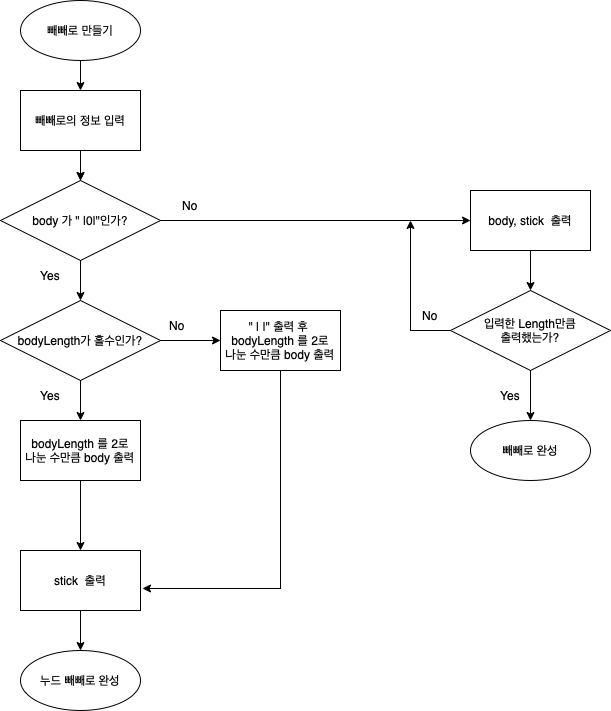

The diagram above was exported from draw.io. Its source (the exported page's mxGraphModel, read from the mxfile embedded in the PNG):
<mxGraphModel dx="1773" dy="828" grid="1" gridSize="10" guides="1" tooltips="1" connect="1" arrows="1" fold="1" page="1" pageScale="1" pageWidth="827" pageHeight="1169" math="0" shadow="0">
  <root>
    <mxCell id="0" />
    <mxCell id="1" parent="0" />
    <mxCell id="Qh_lMbirFGTl2XSSp09t-4" style="edgeStyle=orthogonalEdgeStyle;rounded=0;orthogonalLoop=1;jettySize=auto;html=1;exitX=0.5;exitY=1;exitDx=0;exitDy=0;" edge="1" parent="1" source="Qh_lMbirFGTl2XSSp09t-1">
      <mxGeometry relative="1" as="geometry">
        <mxPoint x="-660" y="150" as="targetPoint" />
      </mxGeometry>
    </mxCell>
    <mxCell id="Qh_lMbirFGTl2XSSp09t-1" value="빼빼로 만들기" style="ellipse;whiteSpace=wrap;html=1;" vertex="1" parent="1">
      <mxGeometry x="-720" y="60" width="120" height="60" as="geometry" />
    </mxCell>
    <mxCell id="Qh_lMbirFGTl2XSSp09t-6" style="edgeStyle=orthogonalEdgeStyle;rounded=0;orthogonalLoop=1;jettySize=auto;html=1;exitX=0.5;exitY=1;exitDx=0;exitDy=0;entryX=0.5;entryY=0;entryDx=0;entryDy=0;" edge="1" parent="1" target="Qh_lMbirFGTl2XSSp09t-5">
      <mxGeometry relative="1" as="geometry">
        <mxPoint x="-660" y="220" as="sourcePoint" />
      </mxGeometry>
    </mxCell>
    <mxCell id="Qh_lMbirFGTl2XSSp09t-8" style="edgeStyle=orthogonalEdgeStyle;rounded=0;orthogonalLoop=1;jettySize=auto;html=1;entryX=0.5;entryY=0;entryDx=0;entryDy=0;" edge="1" parent="1" source="Qh_lMbirFGTl2XSSp09t-5">
      <mxGeometry relative="1" as="geometry">
        <mxPoint x="-660" y="360" as="targetPoint" />
      </mxGeometry>
    </mxCell>
    <mxCell id="Qh_lMbirFGTl2XSSp09t-61" style="edgeStyle=orthogonalEdgeStyle;rounded=0;orthogonalLoop=1;jettySize=auto;html=1;entryX=0;entryY=0.5;entryDx=0;entryDy=0;" edge="1" parent="1" source="Qh_lMbirFGTl2XSSp09t-5" target="Qh_lMbirFGTl2XSSp09t-32">
      <mxGeometry relative="1" as="geometry" />
    </mxCell>
    <mxCell id="Qh_lMbirFGTl2XSSp09t-5" value="body 가 &quot; |0|&quot;인가?" style="rhombus;whiteSpace=wrap;html=1;" vertex="1" parent="1">
      <mxGeometry x="-740" y="240" width="160" height="80" as="geometry" />
    </mxCell>
    <mxCell id="Qh_lMbirFGTl2XSSp09t-38" style="edgeStyle=orthogonalEdgeStyle;rounded=0;orthogonalLoop=1;jettySize=auto;html=1;entryX=0;entryY=0.5;entryDx=0;entryDy=0;" edge="1" parent="1" source="Qh_lMbirFGTl2XSSp09t-17" target="Qh_lMbirFGTl2XSSp09t-37">
      <mxGeometry relative="1" as="geometry" />
    </mxCell>
    <mxCell id="Qh_lMbirFGTl2XSSp09t-43" style="edgeStyle=orthogonalEdgeStyle;rounded=0;orthogonalLoop=1;jettySize=auto;html=1;" edge="1" parent="1" source="Qh_lMbirFGTl2XSSp09t-17" target="Qh_lMbirFGTl2XSSp09t-42">
      <mxGeometry relative="1" as="geometry" />
    </mxCell>
    <mxCell id="Qh_lMbirFGTl2XSSp09t-17" value="bodyLength가 홀수인가?" style="rhombus;whiteSpace=wrap;html=1;" vertex="1" parent="1">
      <mxGeometry x="-740" y="360" width="160" height="80" as="geometry" />
    </mxCell>
    <mxCell id="Qh_lMbirFGTl2XSSp09t-18" value="No" style="text;html=1;strokeColor=none;fillColor=none;align=center;verticalAlign=middle;whiteSpace=wrap;rounded=0;" vertex="1" parent="1">
      <mxGeometry x="-580" y="250" width="60" height="30" as="geometry" />
    </mxCell>
    <mxCell id="Qh_lMbirFGTl2XSSp09t-19" value="Yes" style="text;html=1;strokeColor=none;fillColor=none;align=center;verticalAlign=middle;whiteSpace=wrap;rounded=0;" vertex="1" parent="1">
      <mxGeometry x="-720" y="320" width="60" height="30" as="geometry" />
    </mxCell>
    <mxCell id="Qh_lMbirFGTl2XSSp09t-20" value="빼빼로 완성" style="ellipse;whiteSpace=wrap;html=1;" vertex="1" parent="1">
      <mxGeometry x="-270" y="480" width="120" height="60" as="geometry" />
    </mxCell>
    <mxCell id="Qh_lMbirFGTl2XSSp09t-27" value="" style="edgeStyle=orthogonalEdgeStyle;rounded=0;orthogonalLoop=1;jettySize=auto;html=1;" edge="1" parent="1" target="Qh_lMbirFGTl2XSSp09t-5">
      <mxGeometry relative="1" as="geometry">
        <mxPoint x="-660" y="210" as="sourcePoint" />
      </mxGeometry>
    </mxCell>
    <mxCell id="Qh_lMbirFGTl2XSSp09t-31" value="&lt;span&gt;빼빼로의 정보 입력&lt;/span&gt;" style="rounded=0;whiteSpace=wrap;html=1;" vertex="1" parent="1">
      <mxGeometry x="-720" y="150" width="120" height="60" as="geometry" />
    </mxCell>
    <mxCell id="Qh_lMbirFGTl2XSSp09t-62" style="edgeStyle=orthogonalEdgeStyle;rounded=0;orthogonalLoop=1;jettySize=auto;html=1;entryX=0.5;entryY=0;entryDx=0;entryDy=0;" edge="1" parent="1" source="Qh_lMbirFGTl2XSSp09t-32" target="Qh_lMbirFGTl2XSSp09t-55">
      <mxGeometry relative="1" as="geometry" />
    </mxCell>
    <mxCell id="Qh_lMbirFGTl2XSSp09t-32" value="&lt;span&gt;body, stick &amp;nbsp;출력&lt;/span&gt;" style="rounded=0;whiteSpace=wrap;html=1;" vertex="1" parent="1">
      <mxGeometry x="-270" y="250" width="120" height="60" as="geometry" />
    </mxCell>
    <mxCell id="Qh_lMbirFGTl2XSSp09t-71" style="edgeStyle=orthogonalEdgeStyle;rounded=0;orthogonalLoop=1;jettySize=auto;html=1;exitX=0.5;exitY=1;exitDx=0;exitDy=0;entryX=1.017;entryY=0.633;entryDx=0;entryDy=0;entryPerimeter=0;" edge="1" parent="1" source="Qh_lMbirFGTl2XSSp09t-37" target="Qh_lMbirFGTl2XSSp09t-68">
      <mxGeometry relative="1" as="geometry">
        <mxPoint x="-460" y="650" as="targetPoint" />
        <Array as="points">
          <mxPoint x="-460" y="648" />
        </Array>
      </mxGeometry>
    </mxCell>
    <mxCell id="Qh_lMbirFGTl2XSSp09t-37" value="&quot; | |&quot; 출력 후&amp;nbsp;&lt;br&gt;bodyLength 를 2로&lt;br&gt;나눈 수만큼 body 출력" style="rounded=0;whiteSpace=wrap;html=1;" vertex="1" parent="1">
      <mxGeometry x="-520" y="370" width="120" height="60" as="geometry" />
    </mxCell>
    <mxCell id="Qh_lMbirFGTl2XSSp09t-39" value="No" style="text;html=1;strokeColor=none;fillColor=none;align=center;verticalAlign=middle;whiteSpace=wrap;rounded=0;" vertex="1" parent="1">
      <mxGeometry x="-593" y="370" width="60" height="30" as="geometry" />
    </mxCell>
    <mxCell id="Qh_lMbirFGTl2XSSp09t-70" style="edgeStyle=orthogonalEdgeStyle;rounded=0;orthogonalLoop=1;jettySize=auto;html=1;exitX=0.5;exitY=1;exitDx=0;exitDy=0;entryX=0.5;entryY=0;entryDx=0;entryDy=0;" edge="1" parent="1" source="Qh_lMbirFGTl2XSSp09t-42" target="Qh_lMbirFGTl2XSSp09t-68">
      <mxGeometry relative="1" as="geometry" />
    </mxCell>
    <mxCell id="Qh_lMbirFGTl2XSSp09t-42" value="&lt;span&gt;bodyLength 를 2로&lt;/span&gt;&lt;br&gt;&lt;span&gt;나눈 수만큼 body 출력&lt;/span&gt;" style="rounded=0;whiteSpace=wrap;html=1;" vertex="1" parent="1">
      <mxGeometry x="-720" y="480" width="120" height="60" as="geometry" />
    </mxCell>
    <mxCell id="Qh_lMbirFGTl2XSSp09t-44" value="Yes" style="text;html=1;strokeColor=none;fillColor=none;align=center;verticalAlign=middle;whiteSpace=wrap;rounded=0;" vertex="1" parent="1">
      <mxGeometry x="-720" y="440" width="60" height="30" as="geometry" />
    </mxCell>
    <mxCell id="Qh_lMbirFGTl2XSSp09t-50" value="누드 빼빼로 완성" style="ellipse;whiteSpace=wrap;html=1;" vertex="1" parent="1">
      <mxGeometry x="-720" y="710" width="120" height="60" as="geometry" />
    </mxCell>
    <mxCell id="Qh_lMbirFGTl2XSSp09t-63" style="edgeStyle=orthogonalEdgeStyle;rounded=0;orthogonalLoop=1;jettySize=auto;html=1;entryX=0.5;entryY=0;entryDx=0;entryDy=0;" edge="1" parent="1" source="Qh_lMbirFGTl2XSSp09t-55" target="Qh_lMbirFGTl2XSSp09t-20">
      <mxGeometry relative="1" as="geometry" />
    </mxCell>
    <mxCell id="Qh_lMbirFGTl2XSSp09t-65" style="edgeStyle=orthogonalEdgeStyle;rounded=0;orthogonalLoop=1;jettySize=auto;html=1;" edge="1" parent="1" source="Qh_lMbirFGTl2XSSp09t-55">
      <mxGeometry relative="1" as="geometry">
        <mxPoint x="-330" y="280" as="targetPoint" />
      </mxGeometry>
    </mxCell>
    <mxCell id="Qh_lMbirFGTl2XSSp09t-55" value="입력한 Length만큼 &lt;br&gt;출력했는가?" style="rhombus;whiteSpace=wrap;html=1;" vertex="1" parent="1">
      <mxGeometry x="-290" y="350" width="160" height="80" as="geometry" />
    </mxCell>
    <mxCell id="Qh_lMbirFGTl2XSSp09t-64" value="Yes" style="text;html=1;strokeColor=none;fillColor=none;align=center;verticalAlign=middle;whiteSpace=wrap;rounded=0;" vertex="1" parent="1">
      <mxGeometry x="-260" y="440" width="60" height="30" as="geometry" />
    </mxCell>
    <mxCell id="Qh_lMbirFGTl2XSSp09t-66" value="No" style="text;html=1;strokeColor=none;fillColor=none;align=center;verticalAlign=middle;whiteSpace=wrap;rounded=0;" vertex="1" parent="1">
      <mxGeometry x="-340" y="360" width="60" height="30" as="geometry" />
    </mxCell>
    <mxCell id="Qh_lMbirFGTl2XSSp09t-72" style="edgeStyle=orthogonalEdgeStyle;rounded=0;orthogonalLoop=1;jettySize=auto;html=1;entryX=0.5;entryY=0;entryDx=0;entryDy=0;" edge="1" parent="1" source="Qh_lMbirFGTl2XSSp09t-68" target="Qh_lMbirFGTl2XSSp09t-50">
      <mxGeometry relative="1" as="geometry" />
    </mxCell>
    <mxCell id="Qh_lMbirFGTl2XSSp09t-68" value="stick &amp;nbsp;출력" style="rounded=0;whiteSpace=wrap;html=1;" vertex="1" parent="1">
      <mxGeometry x="-720" y="610" width="120" height="60" as="geometry" />
    </mxCell>
  </root>
</mxGraphModel>